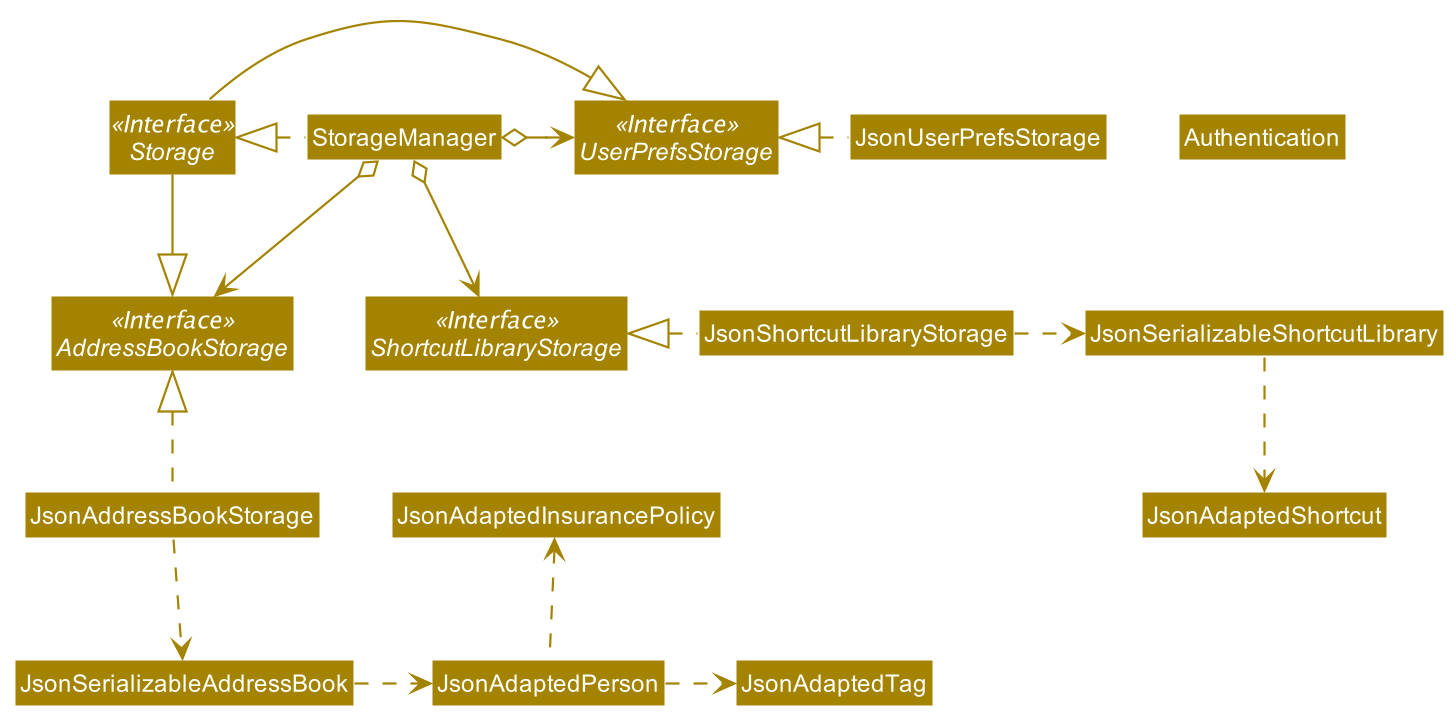

The diagram above was rendered by PlantUML. Its source (embedded in the PNG):
@startuml
!include style.puml
skinparam arrowThickness 1.1
skinparam arrowColor STORAGE_COLOR
skinparam classBackgroundColor STORAGE_COLOR

Interface Storage <<Interface>>
Interface UserPrefsStorage <<Interface>>
Interface AddressBookStorage <<Interface>>
Interface ShortcutLibraryStorage <<Interface>>

Class StorageManager
Class JsonUserPrefsStorage
Class JsonAddressBookStorage
Class JsonShortcutLibraryStorage
Class Authentication

StorageManager .left.|> Storage
StorageManager o-right-> UserPrefsStorage
StorageManager o--> AddressBookStorage
StorageManager o--> ShortcutLibraryStorage

Storage -|> UserPrefsStorage
Storage -|> AddressBookStorage

JsonUserPrefsStorage .left.|> UserPrefsStorage
JsonAddressBookStorage .up.|> AddressBookStorage
JsonShortcutLibraryStorage .left.|> ShortcutLibraryStorage

JsonAddressBookStorage .down.> JsonSerializableAddressBook
JsonSerializableAddressBook .right.> JsonAdaptedPerson
JsonAdaptedPerson .right.> JsonAdaptedTag
JsonAdaptedPerson .up.> JsonAdaptedInsurancePolicy
JsonShortcutLibraryStorage .right.> JsonSerializableShortcutLibrary
JsonSerializableShortcutLibrary .down.> JsonAdaptedShortcut

ShortcutLibraryStorage -[hidden]left-> AddressBookStorage
@enduml